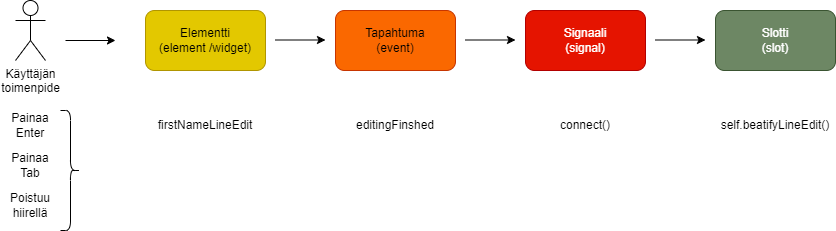

The diagram above was exported from draw.io. Its source (the exported page's mxGraphModel, read from the mxfile embedded in the PNG):
<mxGraphModel dx="1434" dy="956" grid="1" gridSize="10" guides="1" tooltips="1" connect="1" arrows="1" fold="1" page="1" pageScale="1" pageWidth="1169" pageHeight="827" math="0" shadow="0">
  <root>
    <mxCell id="0" />
    <mxCell id="1" parent="0" />
    <mxCell id="2" value="" style="endArrow=classic;html=1;rounded=0;" edge="1" parent="1">
      <mxGeometry width="50" height="50" relative="1" as="geometry">
        <mxPoint x="140" y="210" as="sourcePoint" />
        <mxPoint x="190" y="210" as="targetPoint" />
      </mxGeometry>
    </mxCell>
    <mxCell id="3" value="Käyttäjän&lt;div&gt;toimenpide&lt;/div&gt;" style="shape=umlActor;verticalLabelPosition=bottom;verticalAlign=top;html=1;outlineConnect=0;" vertex="1" parent="1">
      <mxGeometry x="90" y="170" width="30" height="60" as="geometry" />
    </mxCell>
    <mxCell id="4" value="Elementti&lt;div&gt;(element /widget)&lt;/div&gt;" style="rounded=1;whiteSpace=wrap;html=1;fillColor=#e3c800;fontColor=#000000;strokeColor=#B09500;" vertex="1" parent="1">
      <mxGeometry x="220" y="180" width="120" height="60" as="geometry" />
    </mxCell>
    <mxCell id="5" value="Tapahtuma&lt;div&gt;(event)&lt;/div&gt;" style="rounded=1;whiteSpace=wrap;html=1;fillColor=#fa6800;fontColor=#000000;strokeColor=#C73500;" vertex="1" parent="1">
      <mxGeometry x="410" y="180" width="120" height="60" as="geometry" />
    </mxCell>
    <mxCell id="6" value="Signaali&lt;div&gt;(signal)&lt;/div&gt;" style="rounded=1;whiteSpace=wrap;html=1;fillColor=#e51400;fontColor=#ffffff;strokeColor=#B20000;" vertex="1" parent="1">
      <mxGeometry x="600" y="180" width="120" height="60" as="geometry" />
    </mxCell>
    <mxCell id="7" value="Slotti&lt;div&gt;(slot)&lt;/div&gt;" style="rounded=1;whiteSpace=wrap;html=1;fillColor=#6d8764;fontColor=#ffffff;strokeColor=#3A5431;" vertex="1" parent="1">
      <mxGeometry x="790" y="180" width="120" height="60" as="geometry" />
    </mxCell>
    <mxCell id="8" value="" style="endArrow=classic;html=1;rounded=0;" edge="1" parent="1">
      <mxGeometry width="50" height="50" relative="1" as="geometry">
        <mxPoint x="350" y="209.5" as="sourcePoint" />
        <mxPoint x="400" y="209.5" as="targetPoint" />
      </mxGeometry>
    </mxCell>
    <mxCell id="9" value="" style="endArrow=classic;html=1;rounded=0;" edge="1" parent="1">
      <mxGeometry width="50" height="50" relative="1" as="geometry">
        <mxPoint x="540" y="209.5" as="sourcePoint" />
        <mxPoint x="590" y="209.5" as="targetPoint" />
      </mxGeometry>
    </mxCell>
    <mxCell id="10" value="" style="endArrow=classic;html=1;rounded=0;" edge="1" parent="1">
      <mxGeometry width="50" height="50" relative="1" as="geometry">
        <mxPoint x="730" y="209.5" as="sourcePoint" />
        <mxPoint x="780" y="209.5" as="targetPoint" />
      </mxGeometry>
    </mxCell>
    <mxCell id="11" value="Painaa&lt;div&gt;Enter&lt;/div&gt;" style="text;html=1;align=center;verticalAlign=middle;whiteSpace=wrap;rounded=0;" vertex="1" parent="1">
      <mxGeometry x="75" y="280" width="60" height="30" as="geometry" />
    </mxCell>
    <mxCell id="12" value="firstNameLineEdit" style="text;html=1;align=center;verticalAlign=middle;whiteSpace=wrap;rounded=0;" vertex="1" parent="1">
      <mxGeometry x="220" y="280" width="120" height="30" as="geometry" />
    </mxCell>
    <mxCell id="13" value="editingFinshed" style="text;html=1;align=center;verticalAlign=middle;whiteSpace=wrap;rounded=0;" vertex="1" parent="1">
      <mxGeometry x="410" y="280" width="120" height="30" as="geometry" />
    </mxCell>
    <mxCell id="14" value="Painaa&lt;div&gt;Tab&lt;/div&gt;" style="text;html=1;align=center;verticalAlign=middle;whiteSpace=wrap;rounded=0;" vertex="1" parent="1">
      <mxGeometry x="75" y="320" width="60" height="30" as="geometry" />
    </mxCell>
    <mxCell id="15" value="Poistuu&lt;div&gt;hiirellä&lt;/div&gt;" style="text;html=1;align=center;verticalAlign=middle;whiteSpace=wrap;rounded=0;" vertex="1" parent="1">
      <mxGeometry x="75" y="360" width="60" height="30" as="geometry" />
    </mxCell>
    <mxCell id="16" value="connect()" style="text;html=1;align=center;verticalAlign=middle;whiteSpace=wrap;rounded=0;" vertex="1" parent="1">
      <mxGeometry x="600" y="280" width="120" height="30" as="geometry" />
    </mxCell>
    <mxCell id="17" value="self.beatifyLineEdit()" style="text;html=1;align=center;verticalAlign=middle;whiteSpace=wrap;rounded=0;" vertex="1" parent="1">
      <mxGeometry x="790" y="280" width="120" height="30" as="geometry" />
    </mxCell>
    <mxCell id="18" value="" style="shape=curlyBracket;whiteSpace=wrap;html=1;rounded=1;flipH=1;labelPosition=right;verticalLabelPosition=middle;align=left;verticalAlign=middle;size=0.5;" vertex="1" parent="1">
      <mxGeometry x="135" y="280" width="20" height="120" as="geometry" />
    </mxCell>
  </root>
</mxGraphModel>